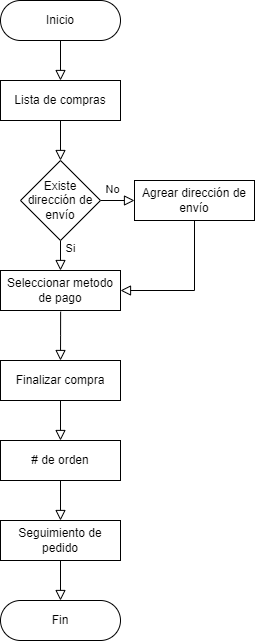

The diagram above was exported from draw.io. Its source (the exported page's mxGraphModel, read from the mxfile embedded in the PNG):
<mxGraphModel dx="918" dy="684" grid="1" gridSize="10" guides="1" tooltips="1" connect="1" arrows="1" fold="1" page="1" pageScale="1" pageWidth="827" pageHeight="1169" math="0" shadow="0">
  <root>
    <mxCell id="WIyWlLk6GJQsqaUBKTNV-0" />
    <mxCell id="WIyWlLk6GJQsqaUBKTNV-1" parent="WIyWlLk6GJQsqaUBKTNV-0" />
    <mxCell id="WIyWlLk6GJQsqaUBKTNV-2" value="" style="rounded=0;html=1;jettySize=auto;orthogonalLoop=1;fontSize=11;endArrow=block;endFill=0;endSize=8;strokeWidth=1;shadow=0;labelBackgroundColor=none;edgeStyle=orthogonalEdgeStyle;entryX=0.5;entryY=0;entryDx=0;entryDy=0;" parent="WIyWlLk6GJQsqaUBKTNV-1" source="WIyWlLk6GJQsqaUBKTNV-3" target="WIyWlLk6GJQsqaUBKTNV-7" edge="1">
      <mxGeometry relative="1" as="geometry">
        <mxPoint x="220" y="170" as="targetPoint" />
      </mxGeometry>
    </mxCell>
    <mxCell id="WIyWlLk6GJQsqaUBKTNV-3" value="Inicio" style="rounded=1;whiteSpace=wrap;html=1;fontSize=12;glass=0;strokeWidth=1;shadow=0;arcSize=50;" parent="WIyWlLk6GJQsqaUBKTNV-1" vertex="1">
      <mxGeometry x="160" y="80" width="120" height="40" as="geometry" />
    </mxCell>
    <mxCell id="WIyWlLk6GJQsqaUBKTNV-7" value="Lista de compras" style="rounded=1;whiteSpace=wrap;html=1;fontSize=12;glass=0;strokeWidth=1;shadow=0;arcSize=0;" parent="WIyWlLk6GJQsqaUBKTNV-1" vertex="1">
      <mxGeometry x="160" y="160" width="120" height="40" as="geometry" />
    </mxCell>
    <mxCell id="WIyWlLk6GJQsqaUBKTNV-9" value="Si" style="edgeStyle=orthogonalEdgeStyle;rounded=0;html=1;jettySize=auto;orthogonalLoop=1;fontSize=11;endArrow=block;endFill=0;endSize=8;strokeWidth=1;shadow=0;labelBackgroundColor=none;exitX=0.5;exitY=1;exitDx=0;exitDy=0;entryX=0.5;entryY=0;entryDx=0;entryDy=0;" parent="WIyWlLk6GJQsqaUBKTNV-1" source="WoyMFhvPZEy6TAJbg_s3-2" target="WoyMFhvPZEy6TAJbg_s3-4" edge="1">
      <mxGeometry x="-0.5" y="10" relative="1" as="geometry">
        <mxPoint as="offset" />
        <mxPoint x="280" y="329.99999999999994" as="sourcePoint" />
        <mxPoint x="330" y="329.99999999999994" as="targetPoint" />
      </mxGeometry>
    </mxCell>
    <mxCell id="WIyWlLk6GJQsqaUBKTNV-11" value="Fin" style="rounded=1;whiteSpace=wrap;html=1;fontSize=12;glass=0;strokeWidth=1;shadow=0;arcSize=50;" parent="WIyWlLk6GJQsqaUBKTNV-1" vertex="1">
      <mxGeometry x="160" y="680" width="120" height="40" as="geometry" />
    </mxCell>
    <mxCell id="WoyMFhvPZEy6TAJbg_s3-1" value="No" style="edgeStyle=orthogonalEdgeStyle;rounded=0;html=1;jettySize=auto;orthogonalLoop=1;fontSize=11;endArrow=block;endFill=0;endSize=8;strokeWidth=1;shadow=0;labelBackgroundColor=none;exitX=1;exitY=0.5;exitDx=0;exitDy=0;" edge="1" parent="WIyWlLk6GJQsqaUBKTNV-1" source="WoyMFhvPZEy6TAJbg_s3-2" target="WoyMFhvPZEy6TAJbg_s3-3">
      <mxGeometry x="-0.4851" y="11" relative="1" as="geometry">
        <mxPoint as="offset" />
        <mxPoint x="270" y="300" as="sourcePoint" />
        <mxPoint x="320" y="300" as="targetPoint" />
      </mxGeometry>
    </mxCell>
    <mxCell id="WoyMFhvPZEy6TAJbg_s3-2" value="Existe dirección de envío" style="rhombus;whiteSpace=wrap;html=1;" vertex="1" parent="WIyWlLk6GJQsqaUBKTNV-1">
      <mxGeometry x="180" y="240" width="80" height="80" as="geometry" />
    </mxCell>
    <mxCell id="WoyMFhvPZEy6TAJbg_s3-3" value="Agrear dirección de envío" style="rounded=1;whiteSpace=wrap;html=1;fontSize=12;glass=0;strokeWidth=1;shadow=0;arcSize=0;" vertex="1" parent="WIyWlLk6GJQsqaUBKTNV-1">
      <mxGeometry x="294" y="260" width="120" height="40" as="geometry" />
    </mxCell>
    <mxCell id="WoyMFhvPZEy6TAJbg_s3-4" value="Seleccionar metodo de pago" style="rounded=1;whiteSpace=wrap;html=1;fontSize=12;glass=0;strokeWidth=1;shadow=0;arcSize=0;" vertex="1" parent="WIyWlLk6GJQsqaUBKTNV-1">
      <mxGeometry x="160" y="350" width="120" height="40" as="geometry" />
    </mxCell>
    <mxCell id="WoyMFhvPZEy6TAJbg_s3-5" value="Finalizar compra" style="rounded=1;whiteSpace=wrap;html=1;fontSize=12;glass=0;strokeWidth=1;shadow=0;arcSize=0;" vertex="1" parent="WIyWlLk6GJQsqaUBKTNV-1">
      <mxGeometry x="160" y="440" width="120" height="40" as="geometry" />
    </mxCell>
    <mxCell id="WoyMFhvPZEy6TAJbg_s3-6" value="# de orden" style="rounded=1;whiteSpace=wrap;html=1;fontSize=12;glass=0;strokeWidth=1;shadow=0;arcSize=0;" vertex="1" parent="WIyWlLk6GJQsqaUBKTNV-1">
      <mxGeometry x="160" y="520" width="120" height="40" as="geometry" />
    </mxCell>
    <mxCell id="WoyMFhvPZEy6TAJbg_s3-7" value="Seguimiento de pedido" style="rounded=1;whiteSpace=wrap;html=1;fontSize=12;glass=0;strokeWidth=1;shadow=0;arcSize=0;" vertex="1" parent="WIyWlLk6GJQsqaUBKTNV-1">
      <mxGeometry x="160" y="600" width="120" height="40" as="geometry" />
    </mxCell>
    <mxCell id="WoyMFhvPZEy6TAJbg_s3-8" value="" style="rounded=0;html=1;jettySize=auto;orthogonalLoop=1;fontSize=11;endArrow=block;endFill=0;endSize=8;strokeWidth=1;shadow=0;labelBackgroundColor=none;edgeStyle=orthogonalEdgeStyle;exitX=0.5;exitY=1;exitDx=0;exitDy=0;entryX=1;entryY=0.5;entryDx=0;entryDy=0;" edge="1" parent="WIyWlLk6GJQsqaUBKTNV-1" source="WoyMFhvPZEy6TAJbg_s3-3" target="WoyMFhvPZEy6TAJbg_s3-4">
      <mxGeometry relative="1" as="geometry">
        <mxPoint x="350" y="309.99999999999994" as="sourcePoint" />
        <mxPoint x="350" y="360" as="targetPoint" />
      </mxGeometry>
    </mxCell>
    <mxCell id="WoyMFhvPZEy6TAJbg_s3-9" value="" style="rounded=0;html=1;jettySize=auto;orthogonalLoop=1;fontSize=11;endArrow=block;endFill=0;endSize=8;strokeWidth=1;shadow=0;labelBackgroundColor=none;edgeStyle=orthogonalEdgeStyle;entryX=0.5;entryY=0;entryDx=0;entryDy=0;exitX=0.5;exitY=1;exitDx=0;exitDy=0;" edge="1" parent="WIyWlLk6GJQsqaUBKTNV-1" source="WIyWlLk6GJQsqaUBKTNV-7" target="WoyMFhvPZEy6TAJbg_s3-2">
      <mxGeometry relative="1" as="geometry">
        <mxPoint x="240.00000000000006" y="210" as="sourcePoint" />
        <mxPoint x="240.00000000000006" y="250" as="targetPoint" />
      </mxGeometry>
    </mxCell>
    <mxCell id="WoyMFhvPZEy6TAJbg_s3-10" value="" style="rounded=0;html=1;jettySize=auto;orthogonalLoop=1;fontSize=11;endArrow=block;endFill=0;endSize=8;strokeWidth=1;shadow=0;labelBackgroundColor=none;edgeStyle=orthogonalEdgeStyle;exitX=0.501;exitY=1.028;exitDx=0;exitDy=0;exitPerimeter=0;entryX=0.5;entryY=0;entryDx=0;entryDy=0;" edge="1" parent="WIyWlLk6GJQsqaUBKTNV-1" source="WoyMFhvPZEy6TAJbg_s3-4" target="WoyMFhvPZEy6TAJbg_s3-5">
      <mxGeometry relative="1" as="geometry">
        <mxPoint x="219.92000000000002" y="399.99999999999994" as="sourcePoint" />
        <mxPoint x="220" y="430" as="targetPoint" />
      </mxGeometry>
    </mxCell>
    <mxCell id="WoyMFhvPZEy6TAJbg_s3-11" value="" style="rounded=0;html=1;jettySize=auto;orthogonalLoop=1;fontSize=11;endArrow=block;endFill=0;endSize=8;strokeWidth=1;shadow=0;labelBackgroundColor=none;edgeStyle=orthogonalEdgeStyle;entryX=0.5;entryY=0;entryDx=0;entryDy=0;exitX=0.5;exitY=1;exitDx=0;exitDy=0;" edge="1" parent="WIyWlLk6GJQsqaUBKTNV-1" source="WoyMFhvPZEy6TAJbg_s3-5" target="WoyMFhvPZEy6TAJbg_s3-6">
      <mxGeometry relative="1" as="geometry">
        <mxPoint x="219.86" y="489.99999999999994" as="sourcePoint" />
        <mxPoint x="219.86" y="530" as="targetPoint" />
      </mxGeometry>
    </mxCell>
    <mxCell id="WoyMFhvPZEy6TAJbg_s3-12" value="" style="rounded=0;html=1;jettySize=auto;orthogonalLoop=1;fontSize=11;endArrow=block;endFill=0;endSize=8;strokeWidth=1;shadow=0;labelBackgroundColor=none;edgeStyle=orthogonalEdgeStyle;exitX=0.5;exitY=1;exitDx=0;exitDy=0;entryX=0.5;entryY=0;entryDx=0;entryDy=0;" edge="1" parent="WIyWlLk6GJQsqaUBKTNV-1" source="WoyMFhvPZEy6TAJbg_s3-6" target="WoyMFhvPZEy6TAJbg_s3-7">
      <mxGeometry relative="1" as="geometry">
        <mxPoint x="219.84" y="585" as="sourcePoint" />
        <mxPoint x="220" y="600" as="targetPoint" />
      </mxGeometry>
    </mxCell>
    <mxCell id="WoyMFhvPZEy6TAJbg_s3-13" value="" style="rounded=0;html=1;jettySize=auto;orthogonalLoop=1;fontSize=11;endArrow=block;endFill=0;endSize=8;strokeWidth=1;shadow=0;labelBackgroundColor=none;edgeStyle=orthogonalEdgeStyle;entryX=0.5;entryY=0;entryDx=0;entryDy=0;exitX=0.5;exitY=1;exitDx=0;exitDy=0;" edge="1" parent="WIyWlLk6GJQsqaUBKTNV-1" source="WoyMFhvPZEy6TAJbg_s3-7" target="WIyWlLk6GJQsqaUBKTNV-11">
      <mxGeometry relative="1" as="geometry">
        <mxPoint x="219.76999999999998" y="660" as="sourcePoint" />
        <mxPoint x="219.76999999999998" y="700" as="targetPoint" />
      </mxGeometry>
    </mxCell>
  </root>
</mxGraphModel>